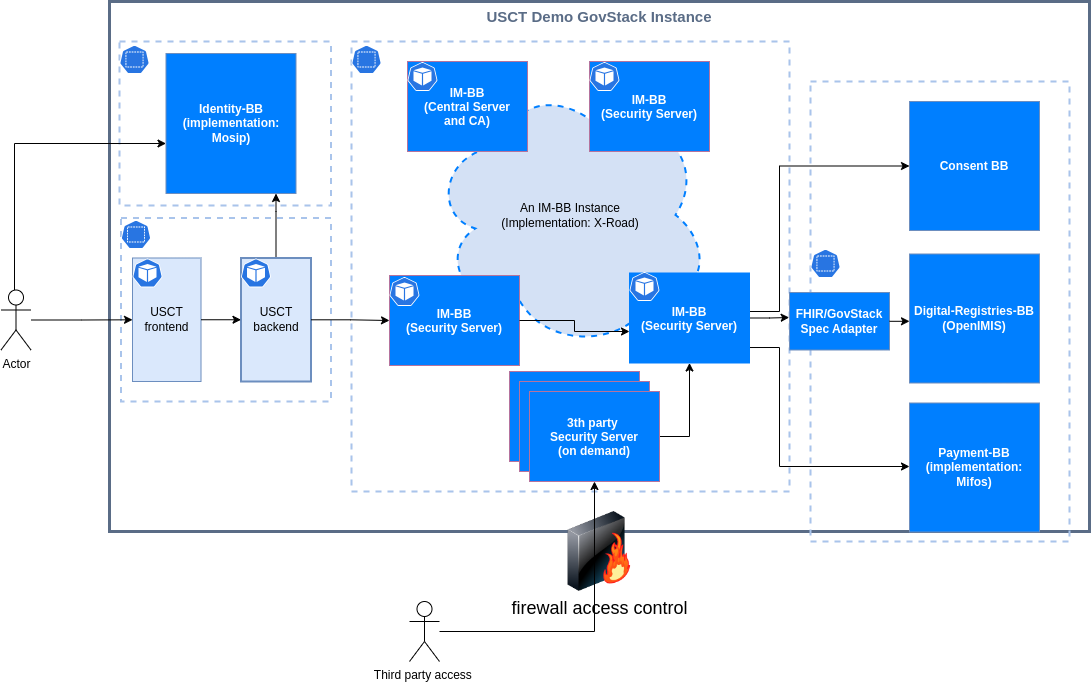

The diagram above was exported from draw.io. Its source (the exported page's mxGraphModel, read from the mxfile embedded in the PNG):
<mxGraphModel dx="1674" dy="870" grid="1" gridSize="10" guides="1" tooltips="1" connect="1" arrows="1" fold="1" page="1" pageScale="1" pageWidth="1654" pageHeight="1169" math="0" shadow="0">
  <root>
    <mxCell id="0" />
    <mxCell id="Q0Yjh6xLy2NTyvYMFKkn-33" value="Untitled Layer" style="" parent="0" />
    <mxCell id="Q0Yjh6xLy2NTyvYMFKkn-1" value="USCT Demo GovStack Instance" style="fillColor=none;strokeColor=#5A6C86;verticalAlign=top;fontStyle=1;fontColor=#5A6C86;movable=1;resizable=1;rotatable=1;deletable=1;editable=1;connectable=1;fontSize=15;strokeWidth=3;" parent="Q0Yjh6xLy2NTyvYMFKkn-33" vertex="1">
      <mxGeometry x="200" y="320" width="980" height="530" as="geometry" />
    </mxCell>
    <mxCell id="YOBmrsyWQUuroBLG3FYH-21" value="" style="rounded=0;whiteSpace=wrap;html=1;comic=0;fillColor=none;gradientDirection=west;dashed=1;strokeWidth=2;fontColor=#333333;strokeColor=#A9C4EB;" parent="Q0Yjh6xLy2NTyvYMFKkn-33" vertex="1">
      <mxGeometry x="211.5" y="536.5" width="210" height="183.5" as="geometry" />
    </mxCell>
    <mxCell id="YOBmrsyWQUuroBLG3FYH-19" value="" style="rounded=0;whiteSpace=wrap;html=1;comic=0;fillColor=none;gradientDirection=west;dashed=1;strokeWidth=2;fontColor=#333333;strokeColor=#A9C4EB;" parent="Q0Yjh6xLy2NTyvYMFKkn-33" vertex="1">
      <mxGeometry x="442" y="360" width="438" height="450" as="geometry" />
    </mxCell>
    <mxCell id="cqEpfb_VZg1FHpfT1Lc4-41" value="USCT&lt;br&gt;frontend" style="whiteSpace=wrap;html=1;comic=0;gradientDirection=west;strokeColor=#6c8ebf;fillColor=#dae8fc;" parent="Q0Yjh6xLy2NTyvYMFKkn-33" vertex="1">
      <mxGeometry x="223" y="576.5" width="68.5" height="123.5" as="geometry" />
    </mxCell>
    <mxCell id="YOBmrsyWQUuroBLG3FYH-13" style="edgeStyle=orthogonalEdgeStyle;rounded=0;orthogonalLoop=1;jettySize=auto;html=1;" parent="Q0Yjh6xLy2NTyvYMFKkn-33" source="Q0Yjh6xLy2NTyvYMFKkn-36" target="YOBmrsyWQUuroBLG3FYH-25" edge="1">
      <mxGeometry relative="1" as="geometry">
        <Array as="points">
          <mxPoint x="366" y="530" />
          <mxPoint x="366" y="530" />
        </Array>
      </mxGeometry>
    </mxCell>
    <mxCell id="Q0Yjh6xLy2NTyvYMFKkn-36" value="USCT backend" style="rounded=0;whiteSpace=wrap;html=1;strokeColor=#6c8ebf;strokeWidth=2;fillColor=#dae8fc;" parent="Q0Yjh6xLy2NTyvYMFKkn-33" vertex="1">
      <mxGeometry x="331.5" y="576.5" width="70" height="123.5" as="geometry" />
    </mxCell>
    <mxCell id="Q0Yjh6xLy2NTyvYMFKkn-37" style="edgeStyle=orthogonalEdgeStyle;rounded=0;orthogonalLoop=1;jettySize=auto;html=1;startArrow=none;startFill=0;entryX=0;entryY=0.5;entryDx=0;entryDy=0;" parent="Q0Yjh6xLy2NTyvYMFKkn-33" source="Q0Yjh6xLy2NTyvYMFKkn-36" target="Q0Yjh6xLy2NTyvYMFKkn-16" edge="1">
      <mxGeometry relative="1" as="geometry">
        <mxPoint x="500" y="789" as="targetPoint" />
      </mxGeometry>
    </mxCell>
    <mxCell id="cqEpfb_VZg1FHpfT1Lc4-3" value="" style="sketch=0;html=1;dashed=0;whitespace=wrap;fillColor=#2875E2;strokeColor=#ffffff;points=[[0.005,0.63,0],[0.1,0.2,0],[0.9,0.2,0],[0.5,0,0],[0.995,0.63,0],[0.72,0.99,0],[0.5,1,0],[0.28,0.99,0]];verticalLabelPosition=bottom;align=center;verticalAlign=top;shape=mxgraph.kubernetes.icon;prIcon=pod" parent="Q0Yjh6xLy2NTyvYMFKkn-33" vertex="1">
      <mxGeometry x="223" y="576.5" width="30" height="30" as="geometry" />
    </mxCell>
    <mxCell id="cqEpfb_VZg1FHpfT1Lc4-42" style="edgeStyle=orthogonalEdgeStyle;rounded=0;orthogonalLoop=1;jettySize=auto;html=1;" parent="Q0Yjh6xLy2NTyvYMFKkn-33" source="cqEpfb_VZg1FHpfT1Lc4-41" target="Q0Yjh6xLy2NTyvYMFKkn-36" edge="1">
      <mxGeometry relative="1" as="geometry" />
    </mxCell>
    <mxCell id="YOBmrsyWQUuroBLG3FYH-1" value="" style="sketch=0;html=1;dashed=0;whitespace=wrap;fillColor=#2875E2;strokeColor=#ffffff;points=[[0.005,0.63,0],[0.1,0.2,0],[0.9,0.2,0],[0.5,0,0],[0.995,0.63,0],[0.72,0.99,0],[0.5,1,0],[0.28,0.99,0]];verticalLabelPosition=bottom;align=center;verticalAlign=top;shape=mxgraph.kubernetes.icon;prIcon=pod" parent="Q0Yjh6xLy2NTyvYMFKkn-33" vertex="1">
      <mxGeometry x="331.5" y="576.5" width="30" height="30" as="geometry" />
    </mxCell>
    <mxCell id="YOBmrsyWQUuroBLG3FYH-4" value="" style="rounded=0;whiteSpace=wrap;html=1;comic=0;fillColor=none;gradientDirection=west;dashed=1;strokeWidth=2;fontColor=#333333;strokeColor=#A9C4EB;" parent="Q0Yjh6xLy2NTyvYMFKkn-33" vertex="1">
      <mxGeometry x="210" y="360" width="211.5" height="164" as="geometry" />
    </mxCell>
    <mxCell id="YOBmrsyWQUuroBLG3FYH-6" value="" style="sketch=0;html=1;dashed=0;whitespace=wrap;fillColor=#2875E2;strokeColor=#ffffff;points=[[0.005,0.63,0],[0.1,0.2,0],[0.9,0.2,0],[0.5,0,0],[0.995,0.63,0],[0.72,0.99,0],[0.5,1,0],[0.28,0.99,0]];verticalLabelPosition=bottom;align=center;verticalAlign=top;shape=mxgraph.kubernetes.icon;prIcon=ns" parent="Q0Yjh6xLy2NTyvYMFKkn-33" vertex="1">
      <mxGeometry x="210" y="360" width="30" height="36" as="geometry" />
    </mxCell>
    <mxCell id="YOBmrsyWQUuroBLG3FYH-10" style="edgeStyle=orthogonalEdgeStyle;rounded=0;orthogonalLoop=1;jettySize=auto;html=1;" parent="Q0Yjh6xLy2NTyvYMFKkn-33" source="YOBmrsyWQUuroBLG3FYH-9" target="cqEpfb_VZg1FHpfT1Lc4-41" edge="1">
      <mxGeometry relative="1" as="geometry" />
    </mxCell>
    <mxCell id="YOBmrsyWQUuroBLG3FYH-11" style="edgeStyle=orthogonalEdgeStyle;rounded=0;orthogonalLoop=1;jettySize=auto;html=1;" parent="Q0Yjh6xLy2NTyvYMFKkn-33" source="YOBmrsyWQUuroBLG3FYH-9" target="YOBmrsyWQUuroBLG3FYH-25" edge="1">
      <mxGeometry relative="1" as="geometry">
        <Array as="points">
          <mxPoint x="105" y="462" />
        </Array>
      </mxGeometry>
    </mxCell>
    <mxCell id="YOBmrsyWQUuroBLG3FYH-9" value="Actor" style="shape=umlActor;verticalLabelPosition=bottom;verticalAlign=top;html=1;outlineConnect=0;" parent="Q0Yjh6xLy2NTyvYMFKkn-33" vertex="1">
      <mxGeometry x="91.5" y="608.5" width="30" height="60" as="geometry" />
    </mxCell>
    <mxCell id="YOBmrsyWQUuroBLG3FYH-12" value="An IM-BB Instance&lt;br&gt;(Implementation: X-Road)" style="ellipse;shape=cloud;whiteSpace=wrap;html=1;dashed=1;fillColor=#D4E1F5;strokeWidth=2;strokeColor=#007FFF;" parent="Q0Yjh6xLy2NTyvYMFKkn-33" vertex="1">
      <mxGeometry x="521" y="398.5" width="280" height="270" as="geometry" />
    </mxCell>
    <mxCell id="YOBmrsyWQUuroBLG3FYH-15" value="" style="rounded=0;whiteSpace=wrap;html=1;comic=0;fillColor=none;gradientDirection=west;dashed=1;strokeWidth=2;fontColor=#333333;strokeColor=#A9C4EB;" parent="Q0Yjh6xLy2NTyvYMFKkn-33" vertex="1">
      <mxGeometry x="901" y="400" width="259" height="460" as="geometry" />
    </mxCell>
    <mxCell id="YOBmrsyWQUuroBLG3FYH-17" value="" style="sketch=0;html=1;dashed=0;whitespace=wrap;fillColor=#2875E2;strokeColor=#ffffff;points=[[0.005,0.63,0],[0.1,0.2,0],[0.9,0.2,0],[0.5,0,0],[0.995,0.63,0],[0.72,0.99,0],[0.5,1,0],[0.28,0.99,0]];verticalLabelPosition=bottom;align=center;verticalAlign=top;shape=mxgraph.kubernetes.icon;prIcon=ns" parent="Q0Yjh6xLy2NTyvYMFKkn-33" vertex="1">
      <mxGeometry x="901" y="564" width="30" height="36" as="geometry" />
    </mxCell>
    <mxCell id="YOBmrsyWQUuroBLG3FYH-20" value="" style="sketch=0;html=1;dashed=0;whitespace=wrap;fillColor=#2875E2;strokeColor=#ffffff;points=[[0.005,0.63,0],[0.1,0.2,0],[0.9,0.2,0],[0.5,0,0],[0.995,0.63,0],[0.72,0.99,0],[0.5,1,0],[0.28,0.99,0]];verticalLabelPosition=bottom;align=center;verticalAlign=top;shape=mxgraph.kubernetes.icon;prIcon=ns" parent="Q0Yjh6xLy2NTyvYMFKkn-33" vertex="1">
      <mxGeometry x="442" y="360" width="30" height="36" as="geometry" />
    </mxCell>
    <mxCell id="YOBmrsyWQUuroBLG3FYH-22" value="" style="sketch=0;html=1;dashed=0;whitespace=wrap;fillColor=#2875E2;strokeColor=#ffffff;points=[[0.005,0.63,0],[0.1,0.2,0],[0.9,0.2,0],[0.5,0,0],[0.995,0.63,0],[0.72,0.99,0],[0.5,1,0],[0.28,0.99,0]];verticalLabelPosition=bottom;align=center;verticalAlign=top;shape=mxgraph.kubernetes.icon;prIcon=ns" parent="Q0Yjh6xLy2NTyvYMFKkn-33" vertex="1">
      <mxGeometry x="211.5" y="535" width="30" height="36" as="geometry" />
    </mxCell>
    <mxCell id="YOBmrsyWQUuroBLG3FYH-25" value="Identity-BB&lt;br&gt;(implementation: Mosip)" style="rounded=0;whiteSpace=wrap;html=1;fillColor=#007FFF;strokeColor=#6c8ebf;fontColor=#FFFFFF;fontStyle=1" parent="Q0Yjh6xLy2NTyvYMFKkn-33" vertex="1">
      <mxGeometry x="256.5" y="372" width="130" height="140" as="geometry" />
    </mxCell>
    <mxCell id="YOBmrsyWQUuroBLG3FYH-27" value="Digital-Registries-BB&lt;br&gt;(OpenIMIS)" style="rounded=0;whiteSpace=wrap;html=1;fillColor=#007FFF;strokeColor=#6c8ebf;fontColor=#FFFFFF;fontStyle=1" parent="Q0Yjh6xLy2NTyvYMFKkn-33" vertex="1">
      <mxGeometry x="1000" y="572.5" width="130" height="129" as="geometry" />
    </mxCell>
    <mxCell id="OQcWK_8u-Sep2UVZEizS-1" value="Payment-BB&lt;br&gt;(implementation:&lt;br&gt;Mifos)" style="rounded=0;whiteSpace=wrap;html=1;fillColor=#007FFF;strokeColor=#6c8ebf;fontColor=#FFFFFF;fontStyle=1" parent="Q0Yjh6xLy2NTyvYMFKkn-33" vertex="1">
      <mxGeometry x="1000" y="721.5" width="130" height="129" as="geometry" />
    </mxCell>
    <mxCell id="OQcWK_8u-Sep2UVZEizS-2" style="edgeStyle=orthogonalEdgeStyle;rounded=0;orthogonalLoop=1;jettySize=auto;html=1;exitX=1;exitY=0.828;exitDx=0;exitDy=0;exitPerimeter=0;" parent="Q0Yjh6xLy2NTyvYMFKkn-33" source="Q0Yjh6xLy2NTyvYMFKkn-21" target="OQcWK_8u-Sep2UVZEizS-1" edge="1">
      <mxGeometry relative="1" as="geometry">
        <mxPoint x="840" y="786" as="sourcePoint" />
        <Array as="points">
          <mxPoint x="870" y="666" />
          <mxPoint x="870" y="785" />
        </Array>
      </mxGeometry>
    </mxCell>
    <mxCell id="gfdgyY8fp_fVU9mvK1DR-3" style="edgeStyle=orthogonalEdgeStyle;rounded=0;orthogonalLoop=1;jettySize=auto;html=1;entryX=-0.003;entryY=0.435;entryDx=0;entryDy=0;entryPerimeter=0;" parent="Q0Yjh6xLy2NTyvYMFKkn-33" source="Q0Yjh6xLy2NTyvYMFKkn-21" target="gfdgyY8fp_fVU9mvK1DR-6" edge="1">
      <mxGeometry relative="1" as="geometry">
        <mxPoint x="890" y="639" as="targetPoint" />
      </mxGeometry>
    </mxCell>
    <mxCell id="gfdgyY8fp_fVU9mvK1DR-6" value="FHIR/GovStack&lt;br&gt;Spec Adapter" style="rounded=0;whiteSpace=wrap;html=1;fillColor=#007FFF;strokeColor=#6c8ebf;fontColor=#FFFFFF;fontStyle=1" parent="Q0Yjh6xLy2NTyvYMFKkn-33" vertex="1">
      <mxGeometry x="880" y="611" width="100" height="57.5" as="geometry" />
    </mxCell>
    <mxCell id="gfdgyY8fp_fVU9mvK1DR-7" style="edgeStyle=orthogonalEdgeStyle;rounded=0;orthogonalLoop=1;jettySize=auto;html=1;entryX=-0.003;entryY=0.529;entryDx=0;entryDy=0;entryPerimeter=0;" parent="Q0Yjh6xLy2NTyvYMFKkn-33" source="gfdgyY8fp_fVU9mvK1DR-6" target="YOBmrsyWQUuroBLG3FYH-27" edge="1">
      <mxGeometry relative="1" as="geometry" />
    </mxCell>
    <mxCell id="10x9fmEM-or3C5UQFLaY-1" value="Consent BB" style="rounded=0;whiteSpace=wrap;html=1;fillColor=#007FFF;strokeColor=#6c8ebf;fontColor=#FFFFFF;fontStyle=1" parent="Q0Yjh6xLy2NTyvYMFKkn-33" vertex="1">
      <mxGeometry x="1000" y="420" width="130" height="129" as="geometry" />
    </mxCell>
    <mxCell id="gKwD3raB2MhZDIVbWjm7-1" style="edgeStyle=orthogonalEdgeStyle;rounded=0;orthogonalLoop=1;jettySize=auto;html=1;entryX=0;entryY=0.5;entryDx=0;entryDy=0;" parent="Q0Yjh6xLy2NTyvYMFKkn-33" source="Q0Yjh6xLy2NTyvYMFKkn-21" target="10x9fmEM-or3C5UQFLaY-1" edge="1">
      <mxGeometry relative="1" as="geometry">
        <Array as="points">
          <mxPoint x="870" y="630" />
          <mxPoint x="870" y="485" />
        </Array>
      </mxGeometry>
    </mxCell>
    <mxCell id="5O78OJDQ4kJLh_z3fUQ5-9" value="&lt;font style=&quot;font-size: 18px;&quot;&gt;firewall access control&lt;/font&gt;" style="image;html=1;image=img/lib/clip_art/networking/Firewall-page1_128x128.png" parent="Q0Yjh6xLy2NTyvYMFKkn-33" vertex="1">
      <mxGeometry x="650" y="830" width="80" height="80" as="geometry" />
    </mxCell>
    <mxCell id="gQBoHN9eBmnyXOQ0qrV7-2" style="edgeStyle=orthogonalEdgeStyle;rounded=0;orthogonalLoop=1;jettySize=auto;html=1;" edge="1" parent="Q0Yjh6xLy2NTyvYMFKkn-33" source="gQBoHN9eBmnyXOQ0qrV7-1" target="5O78OJDQ4kJLh_z3fUQ5-3">
      <mxGeometry relative="1" as="geometry">
        <mxPoint x="700" y="950" as="targetPoint" />
      </mxGeometry>
    </mxCell>
    <mxCell id="gQBoHN9eBmnyXOQ0qrV7-1" value="Third party access&amp;nbsp;" style="shape=umlActor;verticalLabelPosition=bottom;verticalAlign=top;html=1;outlineConnect=0;" vertex="1" parent="Q0Yjh6xLy2NTyvYMFKkn-33">
      <mxGeometry x="500" y="920" width="30" height="60" as="geometry" />
    </mxCell>
    <mxCell id="1" parent="0" />
    <mxCell id="Q0Yjh6xLy2NTyvYMFKkn-16" value="IM-BB &#10;(Security Server)" style="fillColor=#007FFF;strokeColor=#B5739D;verticalAlign=middle;fontStyle=1;strokeWidth=1;fontColor=#FFFFFF;" parent="1" vertex="1">
      <mxGeometry x="480" y="594" width="130" height="90" as="geometry" />
    </mxCell>
    <mxCell id="Q0Yjh6xLy2NTyvYMFKkn-4" value="IM-BB &#10;(Central Server &#10;and CA)" style="fillColor=#007FFF;strokeColor=#B5739D;verticalAlign=middle;fontStyle=1;strokeWidth=1;fontColor=#FFFFFF;" parent="1" vertex="1">
      <mxGeometry x="498" y="380" width="120" height="90" as="geometry" />
    </mxCell>
    <mxCell id="Q0Yjh6xLy2NTyvYMFKkn-2" value="" style="sketch=0;html=1;dashed=0;whitespace=wrap;fillColor=#2875E2;strokeColor=#ffffff;points=[[0.005,0.63,0],[0.1,0.2,0],[0.9,0.2,0],[0.5,0,0],[0.995,0.63,0],[0.72,0.99,0],[0.5,1,0],[0.28,0.99,0]];shape=mxgraph.kubernetes.icon;prIcon=pod" parent="1" vertex="1">
      <mxGeometry x="498" y="380" width="30" height="30" as="geometry" />
    </mxCell>
    <mxCell id="Q0Yjh6xLy2NTyvYMFKkn-15" value="" style="sketch=0;html=1;dashed=0;whitespace=wrap;fillColor=#2875E2;strokeColor=#ffffff;points=[[0.005,0.63,0],[0.1,0.2,0],[0.9,0.2,0],[0.5,0,0],[0.995,0.63,0],[0.72,0.99,0],[0.5,1,0],[0.28,0.99,0]];shape=mxgraph.kubernetes.icon;prIcon=pod" parent="1" vertex="1">
      <mxGeometry x="480" y="595" width="30" height="30" as="geometry" />
    </mxCell>
    <mxCell id="Q0Yjh6xLy2NTyvYMFKkn-21" value="IM-BB&#10;(Security Server)" style="fillColor=#007FFF;strokeColor=#007FFF;verticalAlign=middle;fontStyle=1;strokeWidth=1;fontColor=#FFFFFF;" parent="1" vertex="1">
      <mxGeometry x="720" y="591.5" width="120" height="90" as="geometry" />
    </mxCell>
    <mxCell id="Q0Yjh6xLy2NTyvYMFKkn-23" value="" style="sketch=0;html=1;dashed=0;whitespace=wrap;fillColor=#2875E2;strokeColor=#ffffff;points=[[0.005,0.63,0],[0.1,0.2,0],[0.9,0.2,0],[0.5,0,0],[0.995,0.63,0],[0.72,0.99,0],[0.5,1,0],[0.28,0.99,0]];shape=mxgraph.kubernetes.icon;prIcon=pod" parent="1" vertex="1">
      <mxGeometry x="720" y="590" width="30" height="30" as="geometry" />
    </mxCell>
    <mxCell id="cqEpfb_VZg1FHpfT1Lc4-32" value="IM-BB &#10;(Security Server)" style="fillColor=#007FFF;strokeColor=#B5739D;verticalAlign=middle;fontStyle=1;strokeWidth=1;fontColor=#FFFFFF;" parent="1" vertex="1">
      <mxGeometry x="680" y="380" width="120" height="90" as="geometry" />
    </mxCell>
    <mxCell id="L3gPS8FOQiuoAp4lsbKn-1" value="" style="sketch=0;html=1;dashed=0;whitespace=wrap;fillColor=#2875E2;strokeColor=#ffffff;points=[[0.005,0.63,0],[0.1,0.2,0],[0.9,0.2,0],[0.5,0,0],[0.995,0.63,0],[0.72,0.99,0],[0.5,1,0],[0.28,0.99,0]];shape=mxgraph.kubernetes.icon;prIcon=pod" parent="1" vertex="1">
      <mxGeometry x="680" y="380" width="30" height="30" as="geometry" />
    </mxCell>
    <mxCell id="5O78OJDQ4kJLh_z3fUQ5-1" value="3th party &#10;Security Server" style="fillColor=#007FFF;strokeColor=#B5739D;verticalAlign=middle;fontStyle=1;strokeWidth=1;fontColor=#FFFFFF;" parent="1" vertex="1">
      <mxGeometry x="600" y="690" width="130" height="90" as="geometry" />
    </mxCell>
    <mxCell id="5O78OJDQ4kJLh_z3fUQ5-2" value="3th party &#10;Security Server" style="fillColor=#007FFF;strokeColor=#B5739D;verticalAlign=middle;fontStyle=1;strokeWidth=1;fontColor=#FFFFFF;" parent="1" vertex="1">
      <mxGeometry x="610" y="700" width="130" height="90" as="geometry" />
    </mxCell>
    <mxCell id="5O78OJDQ4kJLh_z3fUQ5-5" style="edgeStyle=orthogonalEdgeStyle;rounded=0;orthogonalLoop=1;jettySize=auto;html=1;" parent="1" source="5O78OJDQ4kJLh_z3fUQ5-3" target="Q0Yjh6xLy2NTyvYMFKkn-21" edge="1">
      <mxGeometry relative="1" as="geometry">
        <mxPoint x="870" y="740" as="targetPoint" />
        <Array as="points">
          <mxPoint x="780" y="755" />
        </Array>
      </mxGeometry>
    </mxCell>
    <mxCell id="5O78OJDQ4kJLh_z3fUQ5-3" value="3th party &#10;Security Server&#10;(on demand)" style="fillColor=#007FFF;strokeColor=#B5739D;verticalAlign=middle;fontStyle=1;strokeWidth=1;fontColor=#FFFFFF;" parent="1" vertex="1">
      <mxGeometry x="620" y="710" width="130" height="90" as="geometry" />
    </mxCell>
    <mxCell id="5O78OJDQ4kJLh_z3fUQ5-8" style="edgeStyle=orthogonalEdgeStyle;rounded=0;orthogonalLoop=1;jettySize=auto;html=1;entryX=0;entryY=0.65;entryDx=0;entryDy=0;entryPerimeter=0;" parent="1" source="Q0Yjh6xLy2NTyvYMFKkn-16" target="Q0Yjh6xLy2NTyvYMFKkn-21" edge="1">
      <mxGeometry relative="1" as="geometry" />
    </mxCell>
  </root>
</mxGraphModel>